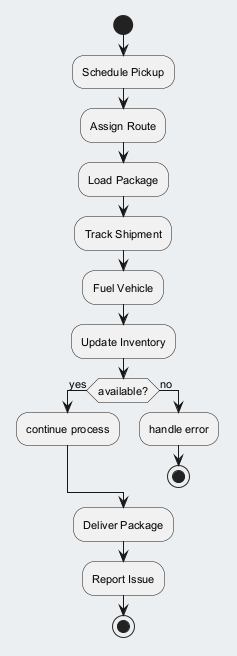

The diagram above was rendered by PlantUML. Its source (embedded in the PNG):
@startuml
skinparam backgroundColor #ECEFF1
skinparam classBackgroundColor #FFFFFF
skinparam classBorderColor #455A64
skinparam defaultFontSize 11
start
:Schedule Pickup;
:Assign Route;
:Load Package;
:Track Shipment;
:Fuel Vehicle;
:Update Inventory;
if (available?) then (yes)
:continue process;
else (no)
:handle error;
stop
endif
:Deliver Package;
:Report Issue;
stop
@enduml